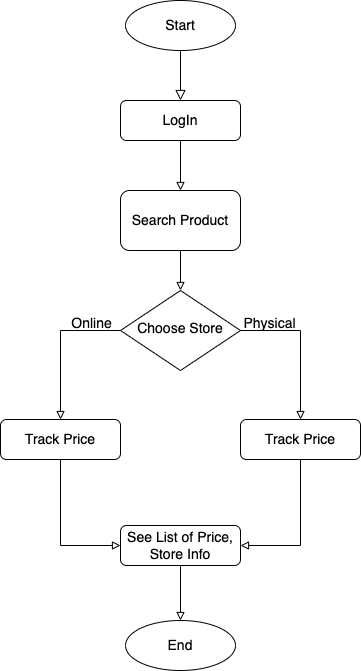

The diagram above was exported from draw.io. Its source (the exported page's mxGraphModel, read from the mxfile embedded in the PNG):
<mxGraphModel dx="954" dy="648" grid="1" gridSize="10" guides="1" tooltips="1" connect="1" arrows="1" fold="1" page="1" pageScale="1" pageWidth="827" pageHeight="1169" math="0" shadow="0">
  <root>
    <mxCell id="WIyWlLk6GJQsqaUBKTNV-0" />
    <mxCell id="WIyWlLk6GJQsqaUBKTNV-1" parent="WIyWlLk6GJQsqaUBKTNV-0" />
    <mxCell id="AwT8AZGir7XujAa3IfBy-5" value="" style="edgeStyle=orthogonalEdgeStyle;rounded=0;orthogonalLoop=1;jettySize=auto;html=1;endArrow=block;endFill=0;fontSize=14;" edge="1" parent="WIyWlLk6GJQsqaUBKTNV-1" source="WIyWlLk6GJQsqaUBKTNV-3" target="AwT8AZGir7XujAa3IfBy-4">
      <mxGeometry relative="1" as="geometry" />
    </mxCell>
    <mxCell id="WIyWlLk6GJQsqaUBKTNV-3" value="LogIn" style="rounded=1;whiteSpace=wrap;html=1;fontSize=14;glass=0;strokeWidth=1;shadow=0;" parent="WIyWlLk6GJQsqaUBKTNV-1" vertex="1">
      <mxGeometry x="160" y="120" width="120" height="40" as="geometry" />
    </mxCell>
    <mxCell id="WIyWlLk6GJQsqaUBKTNV-6" value="Choose Store" style="rhombus;whiteSpace=wrap;html=1;shadow=0;fontFamily=Helvetica;fontSize=14;align=center;strokeWidth=1;spacing=6;spacingTop=-4;" parent="WIyWlLk6GJQsqaUBKTNV-1" vertex="1">
      <mxGeometry x="160" y="310" width="120" height="80" as="geometry" />
    </mxCell>
    <mxCell id="WIyWlLk6GJQsqaUBKTNV-11" value="See List of Price, Store Info" style="rounded=1;whiteSpace=wrap;html=1;fontSize=14;glass=0;strokeWidth=1;shadow=0;" parent="WIyWlLk6GJQsqaUBKTNV-1" vertex="1">
      <mxGeometry x="160" y="545" width="120" height="40" as="geometry" />
    </mxCell>
    <mxCell id="AwT8AZGir7XujAa3IfBy-0" value="" style="rounded=0;html=1;jettySize=auto;orthogonalLoop=1;fontSize=14;endArrow=block;endFill=0;endSize=8;strokeWidth=1;shadow=0;labelBackgroundColor=none;edgeStyle=orthogonalEdgeStyle;entryX=0.5;entryY=0;entryDx=0;entryDy=0;exitX=0.5;exitY=1;exitDx=0;exitDy=0;" edge="1" parent="WIyWlLk6GJQsqaUBKTNV-1" source="AwT8AZGir7XujAa3IfBy-2" target="WIyWlLk6GJQsqaUBKTNV-3">
      <mxGeometry relative="1" as="geometry">
        <mxPoint x="220" y="110" as="targetPoint" />
        <mxPoint x="220" y="70" as="sourcePoint" />
      </mxGeometry>
    </mxCell>
    <mxCell id="AwT8AZGir7XujAa3IfBy-2" value="Start" style="ellipse;whiteSpace=wrap;html=1;fontSize=14;" vertex="1" parent="WIyWlLk6GJQsqaUBKTNV-1">
      <mxGeometry x="165" y="20" width="110" height="50" as="geometry" />
    </mxCell>
    <mxCell id="AwT8AZGir7XujAa3IfBy-4" value="Search Product" style="whiteSpace=wrap;html=1;rounded=1;glass=0;strokeWidth=1;shadow=0;fontSize=14;" vertex="1" parent="WIyWlLk6GJQsqaUBKTNV-1">
      <mxGeometry x="160" y="210" width="120" height="60" as="geometry" />
    </mxCell>
    <mxCell id="AwT8AZGir7XujAa3IfBy-6" value="" style="endArrow=block;html=1;rounded=0;exitX=0.5;exitY=1;exitDx=0;exitDy=0;entryX=0.5;entryY=0;entryDx=0;entryDy=0;endFill=0;fontSize=14;" edge="1" parent="WIyWlLk6GJQsqaUBKTNV-1" source="AwT8AZGir7XujAa3IfBy-4" target="WIyWlLk6GJQsqaUBKTNV-6">
      <mxGeometry width="50" height="50" relative="1" as="geometry">
        <mxPoint x="390" y="350" as="sourcePoint" />
        <mxPoint x="440" y="300" as="targetPoint" />
      </mxGeometry>
    </mxCell>
    <mxCell id="AwT8AZGir7XujAa3IfBy-9" value="End" style="ellipse;whiteSpace=wrap;html=1;fontSize=14;" vertex="1" parent="WIyWlLk6GJQsqaUBKTNV-1">
      <mxGeometry x="165" y="640" width="110" height="50" as="geometry" />
    </mxCell>
    <mxCell id="AwT8AZGir7XujAa3IfBy-10" value="" style="endArrow=block;html=1;rounded=0;exitX=0.5;exitY=1;exitDx=0;exitDy=0;entryX=0.5;entryY=0;entryDx=0;entryDy=0;endFill=0;fontSize=14;" edge="1" parent="WIyWlLk6GJQsqaUBKTNV-1" source="WIyWlLk6GJQsqaUBKTNV-11" target="AwT8AZGir7XujAa3IfBy-9">
      <mxGeometry width="50" height="50" relative="1" as="geometry">
        <mxPoint x="390" y="390" as="sourcePoint" />
        <mxPoint x="440" y="340" as="targetPoint" />
      </mxGeometry>
    </mxCell>
    <mxCell id="AwT8AZGir7XujAa3IfBy-13" value="Track Price" style="rounded=1;whiteSpace=wrap;html=1;fontSize=14;glass=0;strokeWidth=1;shadow=0;" vertex="1" parent="WIyWlLk6GJQsqaUBKTNV-1">
      <mxGeometry x="40" y="439" width="120" height="40" as="geometry" />
    </mxCell>
    <mxCell id="AwT8AZGir7XujAa3IfBy-14" value="Track Price" style="rounded=1;whiteSpace=wrap;html=1;fontSize=14;glass=0;strokeWidth=1;shadow=0;" vertex="1" parent="WIyWlLk6GJQsqaUBKTNV-1">
      <mxGeometry x="280" y="439" width="120" height="40" as="geometry" />
    </mxCell>
    <mxCell id="AwT8AZGir7XujAa3IfBy-15" value="" style="endArrow=block;html=1;rounded=0;exitX=0;exitY=0.5;exitDx=0;exitDy=0;entryX=0.5;entryY=0;entryDx=0;entryDy=0;endFill=0;fontSize=14;" edge="1" parent="WIyWlLk6GJQsqaUBKTNV-1" source="WIyWlLk6GJQsqaUBKTNV-6" target="AwT8AZGir7XujAa3IfBy-13">
      <mxGeometry width="50" height="50" relative="1" as="geometry">
        <mxPoint x="330" y="390" as="sourcePoint" />
        <mxPoint x="380" y="340" as="targetPoint" />
        <Array as="points">
          <mxPoint x="100" y="350" />
        </Array>
      </mxGeometry>
    </mxCell>
    <mxCell id="AwT8AZGir7XujAa3IfBy-16" value="" style="endArrow=block;html=1;rounded=0;exitX=1;exitY=0.5;exitDx=0;exitDy=0;entryX=0.5;entryY=0;entryDx=0;entryDy=0;endFill=0;fontSize=14;" edge="1" parent="WIyWlLk6GJQsqaUBKTNV-1" source="WIyWlLk6GJQsqaUBKTNV-6" target="AwT8AZGir7XujAa3IfBy-14">
      <mxGeometry width="50" height="50" relative="1" as="geometry">
        <mxPoint x="330" y="390" as="sourcePoint" />
        <mxPoint x="380" y="340" as="targetPoint" />
        <Array as="points">
          <mxPoint x="340" y="350" />
        </Array>
      </mxGeometry>
    </mxCell>
    <mxCell id="AwT8AZGir7XujAa3IfBy-17" value="" style="endArrow=block;html=1;rounded=0;exitX=0.5;exitY=1;exitDx=0;exitDy=0;entryX=0;entryY=0.5;entryDx=0;entryDy=0;endFill=0;fontSize=14;" edge="1" parent="WIyWlLk6GJQsqaUBKTNV-1" source="AwT8AZGir7XujAa3IfBy-13" target="WIyWlLk6GJQsqaUBKTNV-11">
      <mxGeometry width="50" height="50" relative="1" as="geometry">
        <mxPoint x="330" y="390" as="sourcePoint" />
        <mxPoint x="380" y="340" as="targetPoint" />
        <Array as="points">
          <mxPoint x="100" y="565" />
        </Array>
      </mxGeometry>
    </mxCell>
    <mxCell id="AwT8AZGir7XujAa3IfBy-18" value="" style="endArrow=block;html=1;rounded=0;exitX=0.5;exitY=1;exitDx=0;exitDy=0;entryX=1;entryY=0.5;entryDx=0;entryDy=0;endFill=0;fontSize=14;" edge="1" parent="WIyWlLk6GJQsqaUBKTNV-1" source="AwT8AZGir7XujAa3IfBy-14" target="WIyWlLk6GJQsqaUBKTNV-11">
      <mxGeometry width="50" height="50" relative="1" as="geometry">
        <mxPoint x="330" y="390" as="sourcePoint" />
        <mxPoint x="380" y="340" as="targetPoint" />
        <Array as="points">
          <mxPoint x="340" y="565" />
        </Array>
      </mxGeometry>
    </mxCell>
    <mxCell id="AwT8AZGir7XujAa3IfBy-19" value="Online" style="text;html=1;align=center;verticalAlign=middle;resizable=0;points=[];autosize=1;strokeColor=none;fillColor=none;fontSize=14;" vertex="1" parent="WIyWlLk6GJQsqaUBKTNV-1">
      <mxGeometry x="101" y="328" width="60" height="30" as="geometry" />
    </mxCell>
    <mxCell id="AwT8AZGir7XujAa3IfBy-20" value="Physical" style="text;html=1;align=center;verticalAlign=middle;resizable=0;points=[];autosize=1;strokeColor=none;fillColor=none;fontSize=14;" vertex="1" parent="WIyWlLk6GJQsqaUBKTNV-1">
      <mxGeometry x="269" y="328" width="80" height="30" as="geometry" />
    </mxCell>
  </root>
</mxGraphModel>